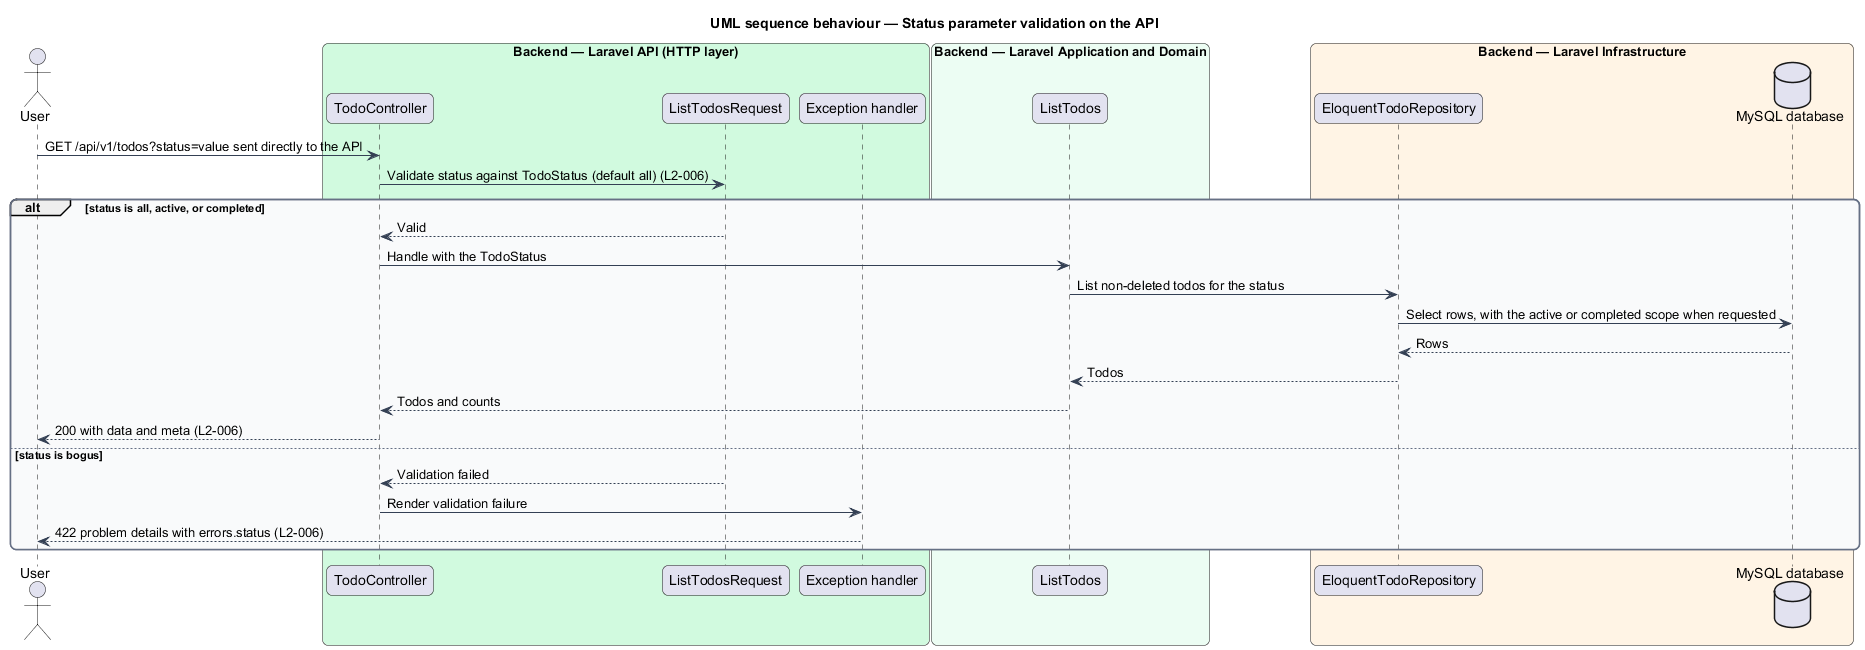

The diagram above was rendered by PlantUML. Its source (embedded in the PNG):
@startuml
title UML sequence behaviour — Status parameter validation on the API
skinparam backgroundColor #FFFFFF
skinparam shadowing false
skinparam roundcorner 12
skinparam defaultFontName Arial
skinparam ArrowColor #344054
skinparam rectangle {
  BorderColor #344054
  FontColor #101828
}
skinparam package {
  BorderColor #667085
  FontColor #101828
  BackgroundColor #F9FAFB
}
actor "User" as user
box "Backend — Laravel API (HTTP layer)" #D1FADF
  participant "TodoController" as controller
  participant "ListTodosRequest" as request
  participant "Exception handler" as errs
end box
box "Backend — Laravel Application and Domain" #ECFDF3
  participant "ListTodos" as action
end box
box "Backend — Laravel Infrastructure" #FFF4E5
  participant "EloquentTodoRepository" as repo
  database "MySQL database" as db
end box
user -> controller : GET /api/v1/todos?status=value sent directly to the API
controller -> request : Validate status against TodoStatus (default all) (L2-006)
alt status is all, active, or completed
  request --> controller : Valid
  controller -> action : Handle with the TodoStatus
  action -> repo : List non-deleted todos for the status
  repo -> db : Select rows, with the active or completed scope when requested
  db --> repo : Rows
  repo --> action : Todos
  action --> controller : Todos and counts
  controller --> user : 200 with data and meta (L2-006)
else status is bogus
  request --> controller : Validation failed
  controller -> errs : Render validation failure
  errs --> user : 422 problem details with errors.status (L2-006)
end
@enduml